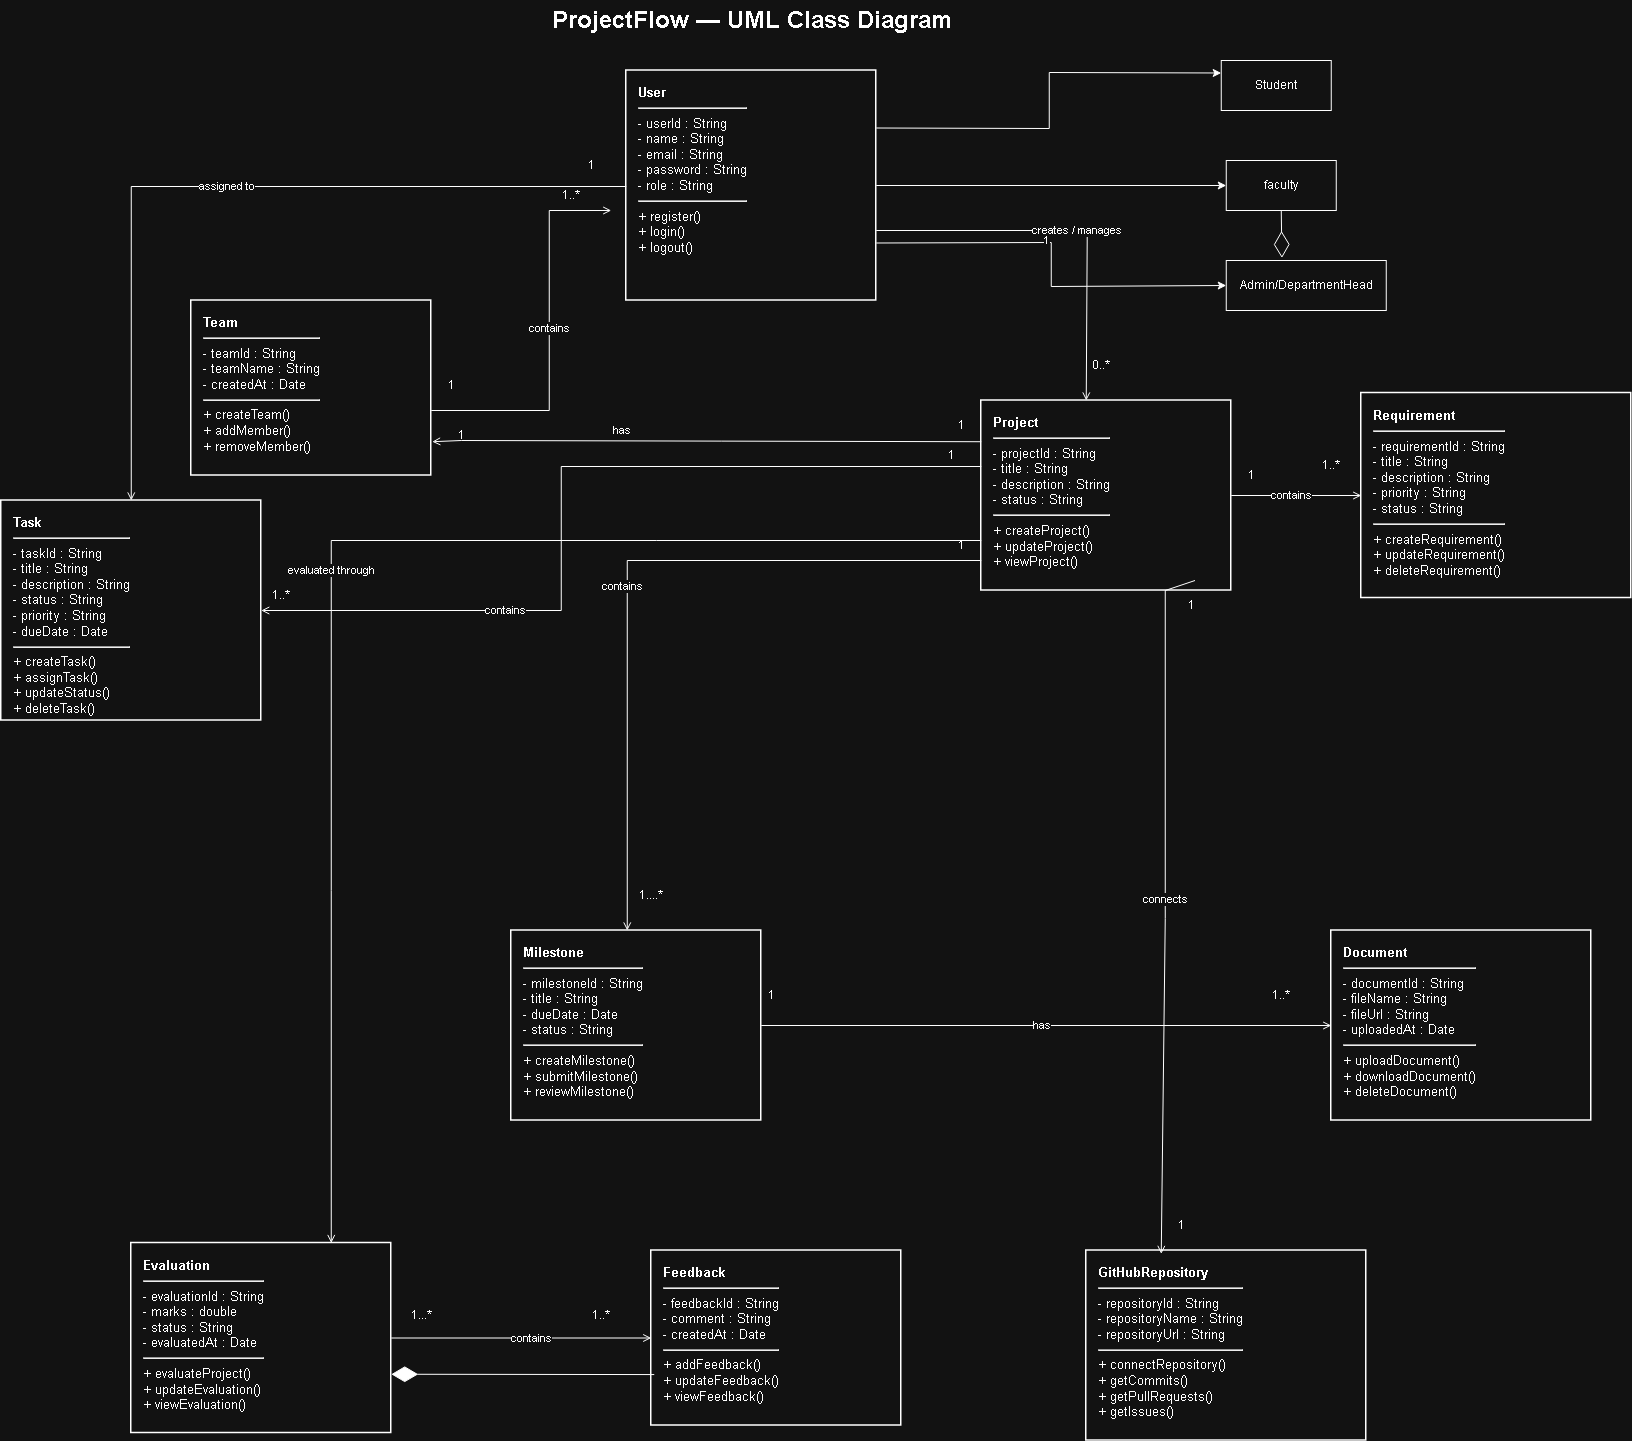

The diagram above was exported from draw.io. Its source (the exported page's mxGraphModel, read from the mxfile embedded in the PNG):
<mxGraphModel dx="26600" dy="9980" grid="1" gridSize="10" guides="1" tooltips="1" connect="1" arrows="1" fold="1" page="1" pageScale="1" pageWidth="850" pageHeight="1100" math="0" shadow="0">
  <root>
    <mxCell id="0" />
    <mxCell id="1" parent="0" />
    <mxCell id="B3tikGd2wCeN5Rpio1wx-35" parent="1" style="text;html=1;strokeColor=none;fillColor=none;align=center;verticalAlign=middle;fontSize=24;fontStyle=1;" value="ProjectFlow — UML Class Diagram" vertex="1">
      <mxGeometry height="40" width="560" x="520" y="20" as="geometry" />
    </mxCell>
    <mxCell id="B3tikGd2wCeN5Rpio1wx-78" edge="1" parent="1" source="B3tikGd2wCeN5Rpio1wx-36" style="edgeStyle=orthogonalEdgeStyle;rounded=0;orthogonalLoop=1;jettySize=auto;html=1;exitX=1;exitY=0.75;exitDx=0;exitDy=0;entryX=0;entryY=0.5;entryDx=0;entryDy=0;" target="B3tikGd2wCeN5Rpio1wx-80">
      <mxGeometry relative="1" as="geometry">
        <mxPoint x="1230" y="310" as="targetPoint" />
      </mxGeometry>
    </mxCell>
    <mxCell id="B3tikGd2wCeN5Rpio1wx-82" edge="1" parent="1" source="B3tikGd2wCeN5Rpio1wx-36" style="edgeStyle=orthogonalEdgeStyle;rounded=0;orthogonalLoop=1;jettySize=auto;html=1;exitX=1;exitY=0.5;exitDx=0;exitDy=0;entryX=0;entryY=0.5;entryDx=0;entryDy=0;" target="B3tikGd2wCeN5Rpio1wx-81">
      <mxGeometry relative="1" as="geometry" />
    </mxCell>
    <mxCell id="B3tikGd2wCeN5Rpio1wx-83" edge="1" parent="1" source="B3tikGd2wCeN5Rpio1wx-36" style="edgeStyle=orthogonalEdgeStyle;rounded=0;orthogonalLoop=1;jettySize=auto;html=1;exitX=1;exitY=0.25;exitDx=0;exitDy=0;entryX=0;entryY=0.25;entryDx=0;entryDy=0;" target="B3tikGd2wCeN5Rpio1wx-79">
      <mxGeometry relative="1" as="geometry" />
    </mxCell>
    <mxCell id="B3tikGd2wCeN5Rpio1wx-36" parent="1" style="rounded=0;whiteSpace=wrap;html=1;align=left;verticalAlign=top;spacingTop=8;spacingLeft=10;fontSize=13;strokeWidth=1.5;" value="&lt;b&gt;User&lt;/b&gt;&lt;hr&gt;- userId : String&lt;br&gt;- name : String&lt;br&gt;- email : String&lt;br&gt;- password : String&lt;br&gt;- role : String&lt;hr&gt;+ register()&lt;br&gt;+ login()&lt;br&gt;+ logout()" vertex="1">
      <mxGeometry height="230" width="250" x="675" y="90" as="geometry" />
    </mxCell>
    <mxCell id="B3tikGd2wCeN5Rpio1wx-37" parent="1" style="rounded=0;whiteSpace=wrap;html=1;align=left;verticalAlign=top;spacingTop=8;spacingLeft=10;fontSize=13;strokeWidth=1.5;" value="&lt;b&gt;Project&lt;/b&gt;&lt;hr&gt;- projectId : String&lt;br&gt;- title : String&lt;br&gt;- description : String&lt;br&gt;- status : String&lt;hr&gt;+ createProject()&lt;br&gt;+ updateProject()&lt;br&gt;+ viewProject()" vertex="1">
      <mxGeometry height="190" width="250" x="1030" y="420" as="geometry" />
    </mxCell>
    <mxCell id="B3tikGd2wCeN5Rpio1wx-38" parent="1" style="rounded=0;whiteSpace=wrap;html=1;align=left;verticalAlign=top;spacingTop=8;spacingLeft=10;fontSize=13;strokeWidth=1.5;" value="&lt;b&gt;Team&lt;/b&gt;&lt;hr&gt;- teamId : String&lt;br&gt;- teamName : String&lt;br&gt;- createdAt : Date&lt;hr&gt;+ createTeam()&lt;br&gt;+ addMember()&lt;br&gt;+ removeMember()" vertex="1">
      <mxGeometry height="175" width="240" x="240" y="320" as="geometry" />
    </mxCell>
    <mxCell id="B3tikGd2wCeN5Rpio1wx-39" parent="1" style="rounded=0;whiteSpace=wrap;html=1;align=left;verticalAlign=top;spacingTop=8;spacingLeft=10;fontSize=13;strokeWidth=1.5;" value="&lt;b&gt;Requirement&lt;/b&gt;&lt;hr&gt;- requirementId : String&lt;br&gt;- title : String&lt;br&gt;- description : String&lt;br&gt;- priority : String&lt;br&gt;- status : String&lt;hr&gt;+ createRequirement()&lt;br&gt;+ updateRequirement()&lt;br&gt;+ deleteRequirement()" vertex="1">
      <mxGeometry height="205" width="270" x="1410" y="412.5" as="geometry" />
    </mxCell>
    <mxCell id="B3tikGd2wCeN5Rpio1wx-40" parent="1" style="rounded=0;whiteSpace=wrap;html=1;align=left;verticalAlign=top;spacingTop=8;spacingLeft=10;fontSize=13;strokeWidth=1.5;" value="&lt;b&gt;Task&lt;/b&gt;&lt;hr&gt;- taskId : String&lt;br&gt;- title : String&lt;br&gt;- description : String&lt;br&gt;- status : String&lt;br&gt;- priority : String&lt;br&gt;- dueDate : Date&lt;hr&gt;+ createTask()&lt;br&gt;+ assignTask()&lt;br&gt;+ updateStatus()&lt;br&gt;+ deleteTask()" vertex="1">
      <mxGeometry height="220" width="260" x="50" y="520" as="geometry" />
    </mxCell>
    <mxCell id="B3tikGd2wCeN5Rpio1wx-41" parent="1" style="rounded=0;whiteSpace=wrap;html=1;align=left;verticalAlign=top;spacingTop=8;spacingLeft=10;fontSize=13;strokeWidth=1.5;" value="&lt;b&gt;Milestone&lt;/b&gt;&lt;hr&gt;- milestoneId : String&lt;br&gt;- title : String&lt;br&gt;- dueDate : Date&lt;br&gt;- status : String&lt;hr&gt;+ createMilestone()&lt;br&gt;+ submitMilestone()&lt;br&gt;+ reviewMilestone()" vertex="1">
      <mxGeometry height="190" width="250" x="560" y="950" as="geometry" />
    </mxCell>
    <mxCell id="B3tikGd2wCeN5Rpio1wx-42" parent="1" style="rounded=0;whiteSpace=wrap;html=1;align=left;verticalAlign=top;spacingTop=8;spacingLeft=10;fontSize=13;strokeWidth=1.5;" value="&lt;b&gt;Document&lt;/b&gt;&lt;hr&gt;- documentId : String&lt;br&gt;- fileName : String&lt;br&gt;- fileUrl : String&lt;br&gt;- uploadedAt : Date&lt;hr&gt;+ uploadDocument()&lt;br&gt;+ downloadDocument()&lt;br&gt;+ deleteDocument()" vertex="1">
      <mxGeometry height="190" width="260" x="1380" y="950" as="geometry" />
    </mxCell>
    <mxCell id="B3tikGd2wCeN5Rpio1wx-43" parent="1" style="rounded=0;whiteSpace=wrap;html=1;align=left;verticalAlign=top;spacingTop=8;spacingLeft=10;fontSize=13;strokeWidth=1.5;" value="&lt;b&gt;Evaluation&lt;/b&gt;&lt;hr&gt;- evaluationId : String&lt;br&gt;- marks : double&lt;br&gt;- status : String&lt;br&gt;- evaluatedAt : Date&lt;hr&gt;+ evaluateProject()&lt;br&gt;+ updateEvaluation()&lt;br&gt;+ viewEvaluation()" vertex="1">
      <mxGeometry height="190" width="260" x="180" y="1262.5" as="geometry" />
    </mxCell>
    <mxCell id="B3tikGd2wCeN5Rpio1wx-44" parent="1" style="rounded=0;whiteSpace=wrap;html=1;align=left;verticalAlign=top;spacingTop=8;spacingLeft=10;fontSize=13;strokeWidth=1.5;" value="&lt;b&gt;Feedback&lt;/b&gt;&lt;hr&gt;- feedbackId : String&lt;br&gt;- comment : String&lt;br&gt;- createdAt : Date&lt;hr&gt;+ addFeedback()&lt;br&gt;+ updateFeedback()&lt;br&gt;+ viewFeedback()" vertex="1">
      <mxGeometry height="175" width="250" x="700" y="1270" as="geometry" />
    </mxCell>
    <mxCell id="B3tikGd2wCeN5Rpio1wx-45" parent="1" style="rounded=0;whiteSpace=wrap;html=1;align=left;verticalAlign=top;spacingTop=8;spacingLeft=10;fontSize=13;strokeWidth=1.5;" value="&lt;b&gt;GitHubRepository&lt;/b&gt;&lt;hr&gt;- repositoryId : String&lt;br&gt;- repositoryName : String&lt;br&gt;- repositoryUrl : String&lt;hr&gt;+ connectRepository()&lt;br&gt;+ getCommits()&lt;br&gt;+ getPullRequests()&lt;br&gt;+ getIssues()" vertex="1">
      <mxGeometry height="190" width="280" x="1135" y="1270" as="geometry" />
    </mxCell>
    <mxCell id="B3tikGd2wCeN5Rpio1wx-46" edge="1" parent="1" source="B3tikGd2wCeN5Rpio1wx-36" style="edgeStyle=orthogonalEdgeStyle;rounded=0;orthogonalLoop=1;jettySize=auto;html=1;endArrow=open;endFill=0;fontSize=11;" value="creates / manages">
      <mxGeometry relative="1" as="geometry">
        <Array as="points">
          <mxPoint x="1135" y="250.08" />
        </Array>
        <mxPoint x="935" y="250.0196078431373" as="sourcePoint" />
        <mxPoint x="1135" y="420" as="targetPoint" />
      </mxGeometry>
    </mxCell>
    <mxCell id="B3tikGd2wCeN5Rpio1wx-47" connectable="0" parent="B3tikGd2wCeN5Rpio1wx-46" style="edgeLabel;html=1;align=center;verticalAlign=middle;" value="1" vertex="1">
      <mxGeometry relative="1" x="-0.2" y="-0.1" as="geometry" />
    </mxCell>
    <mxCell id="B3tikGd2wCeN5Rpio1wx-49" edge="1" parent="1" style="edgeStyle=orthogonalEdgeStyle;rounded=0;orthogonalLoop=1;jettySize=auto;html=1;endArrow=open;endFill=0;fontSize=11;entryX=1.004;entryY=0.807;entryDx=0;entryDy=0;entryPerimeter=0;" target="B3tikGd2wCeN5Rpio1wx-38" value="has">
      <mxGeometry relative="1" x="0.2857" y="-10" as="geometry">
        <mxPoint as="offset" />
        <Array as="points">
          <mxPoint x="510" y="460.06" />
          <mxPoint x="510" y="461.24" />
        </Array>
        <mxPoint x="1030" y="461.22" as="sourcePoint" />
        <mxPoint x="510" y="469.9969230769229" as="targetPoint" />
      </mxGeometry>
    </mxCell>
    <mxCell id="B3tikGd2wCeN5Rpio1wx-50" edge="1" parent="1" source="B3tikGd2wCeN5Rpio1wx-38" style="edgeStyle=orthogonalEdgeStyle;rounded=0;orthogonalLoop=1;jettySize=auto;html=1;endArrow=open;endFill=0;fontSize=11;entryX=-0.002;entryY=0.611;entryDx=0;entryDy=0;entryPerimeter=0;" target="B3tikGd2wCeN5Rpio1wx-36" value="contains">
      <mxGeometry relative="1" as="geometry">
        <Array as="points">
          <mxPoint x="597.5" y="430.05" />
          <mxPoint x="597.5" y="230" />
          <mxPoint x="660" y="230" />
        </Array>
        <mxPoint x="430" y="422.4761904761905" as="sourcePoint" />
        <mxPoint x="660" y="250" as="targetPoint" />
      </mxGeometry>
    </mxCell>
    <mxCell id="B3tikGd2wCeN5Rpio1wx-51" edge="1" parent="1" source="B3tikGd2wCeN5Rpio1wx-37" style="edgeStyle=orthogonalEdgeStyle;rounded=0;orthogonalLoop=1;jettySize=auto;html=1;endArrow=open;endFill=0;fontSize=11;" target="B3tikGd2wCeN5Rpio1wx-39" value="contains">
      <mxGeometry relative="1" as="geometry" />
    </mxCell>
    <mxCell id="B3tikGd2wCeN5Rpio1wx-52" edge="1" parent="1" source="B3tikGd2wCeN5Rpio1wx-37" style="edgeStyle=orthogonalEdgeStyle;rounded=0;orthogonalLoop=1;jettySize=auto;html=1;endArrow=open;endFill=0;fontSize=11;" target="B3tikGd2wCeN5Rpio1wx-40" value="contains">
      <mxGeometry relative="1" x="0.4491" as="geometry">
        <mxPoint as="offset" />
        <Array as="points">
          <mxPoint x="610.05" y="485" />
          <mxPoint x="610.05" y="630.05" />
        </Array>
      </mxGeometry>
    </mxCell>
    <mxCell id="B3tikGd2wCeN5Rpio1wx-53" edge="1" parent="1" source="B3tikGd2wCeN5Rpio1wx-36" style="edgeStyle=orthogonalEdgeStyle;rounded=0;orthogonalLoop=1;jettySize=auto;html=1;endArrow=open;endFill=0;fontSize=11;" target="B3tikGd2wCeN5Rpio1wx-40" value="assigned to">
      <mxGeometry relative="1" as="geometry" />
    </mxCell>
    <mxCell id="B3tikGd2wCeN5Rpio1wx-54" edge="1" parent="1" source="B3tikGd2wCeN5Rpio1wx-37" style="edgeStyle=orthogonalEdgeStyle;rounded=0;orthogonalLoop=1;jettySize=auto;html=1;endArrow=open;endFill=0;fontSize=11;" target="B3tikGd2wCeN5Rpio1wx-41" value="contains">
      <mxGeometry relative="1" x="0.0344" y="-5" as="geometry">
        <mxPoint as="offset" />
        <Array as="points">
          <mxPoint x="675" y="580.05" />
        </Array>
      </mxGeometry>
    </mxCell>
    <mxCell id="B3tikGd2wCeN5Rpio1wx-55" edge="1" parent="1" source="B3tikGd2wCeN5Rpio1wx-41" style="edgeStyle=orthogonalEdgeStyle;rounded=0;orthogonalLoop=1;jettySize=auto;html=1;endArrow=open;endFill=0;fontSize=11;" target="B3tikGd2wCeN5Rpio1wx-42" value="has">
      <mxGeometry relative="1" as="geometry" />
    </mxCell>
    <mxCell id="B3tikGd2wCeN5Rpio1wx-56" edge="1" parent="1" source="B3tikGd2wCeN5Rpio1wx-37" style="edgeStyle=orthogonalEdgeStyle;rounded=0;orthogonalLoop=1;jettySize=auto;html=1;endArrow=open;endFill=0;fontSize=11;" target="B3tikGd2wCeN5Rpio1wx-43" value="evaluated through">
      <mxGeometry relative="1" as="geometry">
        <Array as="points">
          <mxPoint x="380.05" y="560.05" />
        </Array>
      </mxGeometry>
    </mxCell>
    <mxCell id="B3tikGd2wCeN5Rpio1wx-57" edge="1" parent="1" source="B3tikGd2wCeN5Rpio1wx-43" style="edgeStyle=orthogonalEdgeStyle;rounded=0;orthogonalLoop=1;jettySize=auto;html=1;endArrow=open;endFill=0;fontSize=11;" target="B3tikGd2wCeN5Rpio1wx-44" value="contains">
      <mxGeometry relative="1" as="geometry" />
    </mxCell>
    <mxCell id="B3tikGd2wCeN5Rpio1wx-58" edge="1" parent="1" style="edgeStyle=orthogonalEdgeStyle;rounded=0;orthogonalLoop=1;jettySize=auto;html=1;endArrow=open;endFill=0;fontSize=11;exitX=0.599;exitY=0.982;exitDx=0;exitDy=0;exitPerimeter=0;" value="connects">
      <mxGeometry relative="1" as="geometry">
        <Array as="points">
          <mxPoint x="1243.82" y="610" />
          <mxPoint x="1214.09" y="610" />
          <mxPoint x="1214.09" y="938.55" />
          <mxPoint x="1210" y="938.55" />
        </Array>
        <mxPoint x="1243.75" y="599.9999999999999" as="sourcePoint" />
        <mxPoint x="1209.997619047619" y="1273.42" as="targetPoint" />
      </mxGeometry>
    </mxCell>
    <mxCell id="B3tikGd2wCeN5Rpio1wx-59" parent="1" style="text;html=1;whiteSpace=wrap;strokeColor=none;fillColor=none;align=center;verticalAlign=middle;rounded=0;" value="1" vertex="1">
      <mxGeometry height="30" width="60" x="610" y="170" as="geometry" />
    </mxCell>
    <mxCell id="B3tikGd2wCeN5Rpio1wx-60" parent="1" style="text;html=1;whiteSpace=wrap;strokeColor=none;fillColor=none;align=center;verticalAlign=middle;rounded=0;" value="0..*" vertex="1">
      <mxGeometry height="30" width="60" x="1120" y="370" as="geometry" />
    </mxCell>
    <mxCell id="B3tikGd2wCeN5Rpio1wx-61" parent="1" style="text;html=1;whiteSpace=wrap;strokeColor=none;fillColor=none;align=center;verticalAlign=middle;rounded=0;" value="1" vertex="1">
      <mxGeometry height="30" width="60" x="980" y="430" as="geometry" />
    </mxCell>
    <mxCell id="B3tikGd2wCeN5Rpio1wx-62" parent="1" style="text;html=1;whiteSpace=wrap;strokeColor=none;fillColor=none;align=center;verticalAlign=middle;rounded=0;" value="1" vertex="1">
      <mxGeometry height="30" width="60" x="480" y="440" as="geometry" />
    </mxCell>
    <mxCell id="B3tikGd2wCeN5Rpio1wx-63" parent="1" style="text;html=1;whiteSpace=wrap;strokeColor=none;fillColor=none;align=center;verticalAlign=middle;rounded=0;" value="1" vertex="1">
      <mxGeometry height="30" width="60" x="470" y="390" as="geometry" />
    </mxCell>
    <mxCell id="B3tikGd2wCeN5Rpio1wx-64" parent="1" style="text;html=1;whiteSpace=wrap;strokeColor=none;fillColor=none;align=center;verticalAlign=middle;rounded=0;" value="1..*" vertex="1">
      <mxGeometry height="30" width="60" x="590" y="200" as="geometry" />
    </mxCell>
    <mxCell id="B3tikGd2wCeN5Rpio1wx-65" parent="1" style="text;html=1;whiteSpace=wrap;strokeColor=none;fillColor=none;align=center;verticalAlign=middle;rounded=0;" value="1" vertex="1">
      <mxGeometry height="30" width="60" x="1270" y="480" as="geometry" />
    </mxCell>
    <mxCell id="B3tikGd2wCeN5Rpio1wx-66" parent="1" style="text;html=1;whiteSpace=wrap;strokeColor=none;fillColor=none;align=center;verticalAlign=middle;rounded=0;" value="1..*" vertex="1">
      <mxGeometry height="30" width="60" x="1350" y="470" as="geometry" />
    </mxCell>
    <mxCell id="B3tikGd2wCeN5Rpio1wx-67" parent="1" style="text;html=1;whiteSpace=wrap;strokeColor=none;fillColor=none;align=center;verticalAlign=middle;rounded=0;" value="1" vertex="1">
      <mxGeometry height="30" width="60" x="970" y="460" as="geometry" />
    </mxCell>
    <mxCell id="B3tikGd2wCeN5Rpio1wx-68" parent="1" style="text;html=1;whiteSpace=wrap;strokeColor=none;fillColor=none;align=center;verticalAlign=middle;rounded=0;" value="1..*" vertex="1">
      <mxGeometry height="30" width="60" x="300" y="600" as="geometry" />
    </mxCell>
    <mxCell id="B3tikGd2wCeN5Rpio1wx-69" parent="1" style="text;html=1;whiteSpace=wrap;strokeColor=none;fillColor=none;align=center;verticalAlign=middle;rounded=0;" value="1" vertex="1">
      <mxGeometry height="30" width="60" x="1210" y="610" as="geometry" />
    </mxCell>
    <mxCell id="B3tikGd2wCeN5Rpio1wx-70" parent="1" style="text;html=1;whiteSpace=wrap;strokeColor=none;fillColor=none;align=center;verticalAlign=middle;rounded=0;" value="1" vertex="1">
      <mxGeometry height="30" width="60" x="1200" y="1230" as="geometry" />
    </mxCell>
    <mxCell id="B3tikGd2wCeN5Rpio1wx-71" parent="1" style="text;html=1;whiteSpace=wrap;strokeColor=none;fillColor=none;align=center;verticalAlign=middle;rounded=0;" value="1...*" vertex="1">
      <mxGeometry height="30" width="60" x="440" y="1320" as="geometry" />
    </mxCell>
    <mxCell id="B3tikGd2wCeN5Rpio1wx-72" parent="1" style="text;html=1;whiteSpace=wrap;strokeColor=none;fillColor=none;align=center;verticalAlign=middle;rounded=0;" value="1..*" vertex="1">
      <mxGeometry height="30" width="60" x="620" y="1320" as="geometry" />
    </mxCell>
    <mxCell id="B3tikGd2wCeN5Rpio1wx-73" parent="1" style="text;html=1;whiteSpace=wrap;strokeColor=none;fillColor=none;align=center;verticalAlign=middle;rounded=0;" value="1" vertex="1">
      <mxGeometry height="30" width="60" x="790" y="1000" as="geometry" />
    </mxCell>
    <mxCell id="B3tikGd2wCeN5Rpio1wx-74" parent="1" style="text;html=1;whiteSpace=wrap;strokeColor=none;fillColor=none;align=center;verticalAlign=middle;rounded=0;" value="1..*" vertex="1">
      <mxGeometry height="30" width="60" x="1300" y="1000" as="geometry" />
    </mxCell>
    <mxCell id="B3tikGd2wCeN5Rpio1wx-79" parent="1" style="html=1;whiteSpace=wrap;" value="Student" vertex="1">
      <mxGeometry height="50" width="110" x="1270" y="80" as="geometry" />
    </mxCell>
    <mxCell id="B3tikGd2wCeN5Rpio1wx-80" parent="1" style="html=1;whiteSpace=wrap;" value="Admin/DepartmentHead" vertex="1">
      <mxGeometry height="50" width="160" x="1275" y="280" as="geometry" />
    </mxCell>
    <mxCell id="B3tikGd2wCeN5Rpio1wx-81" parent="1" style="html=1;whiteSpace=wrap;" value="faculty" vertex="1">
      <mxGeometry height="50" width="110" x="1275" y="180" as="geometry" />
    </mxCell>
    <mxCell id="B3tikGd2wCeN5Rpio1wx-84" edge="1" parent="1" source="B3tikGd2wCeN5Rpio1wx-81" style="endArrow=diamondThin;endFill=0;endSize=24;html=1;rounded=0;exitX=0.5;exitY=1;exitDx=0;exitDy=0;entryX=0.348;entryY=-0.051;entryDx=0;entryDy=0;entryPerimeter=0;" target="B3tikGd2wCeN5Rpio1wx-80" value="">
      <mxGeometry relative="1" width="160" as="geometry">
        <mxPoint x="1200" y="270" as="sourcePoint" />
        <mxPoint x="1360" y="270" as="targetPoint" />
      </mxGeometry>
    </mxCell>
    <mxCell id="B3tikGd2wCeN5Rpio1wx-85" edge="1" parent="1" source="B3tikGd2wCeN5Rpio1wx-44" style="endArrow=diamondThin;endFill=1;endSize=24;html=1;rounded=0;exitX=0.012;exitY=0.709;exitDx=0;exitDy=0;entryX=1;entryY=0.75;entryDx=0;entryDy=0;exitPerimeter=0;" value="">
      <mxGeometry relative="1" width="160" as="geometry">
        <mxPoint x="700" y="1390" as="sourcePoint" />
        <mxPoint x="440" y="1393.75" as="targetPoint" />
      </mxGeometry>
    </mxCell>
    <mxCell id="B3tikGd2wCeN5Rpio1wx-86" parent="1" style="text;html=1;whiteSpace=wrap;strokeColor=none;fillColor=none;align=center;verticalAlign=middle;rounded=0;" value="1" vertex="1">
      <mxGeometry height="30" width="60" x="980" y="550" as="geometry" />
    </mxCell>
    <mxCell id="B3tikGd2wCeN5Rpio1wx-87" parent="1" style="text;html=1;whiteSpace=wrap;strokeColor=none;fillColor=none;align=center;verticalAlign=middle;rounded=0;" value="1....*" vertex="1">
      <mxGeometry height="30" width="60" x="670" y="900" as="geometry" />
    </mxCell>
  </root>
</mxGraphModel>